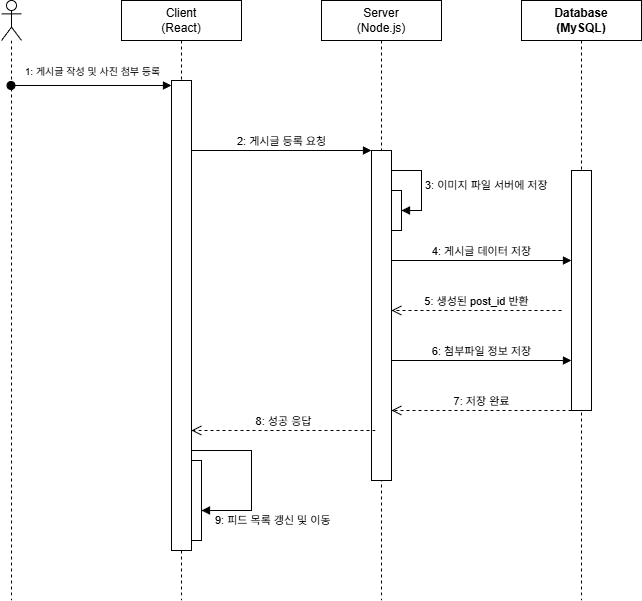

The diagram above was exported from draw.io. Its source (the exported page's mxGraphModel, read from the mxfile embedded in the PNG):
<mxGraphModel dx="1426" dy="751" grid="1" gridSize="10" guides="1" tooltips="1" connect="1" arrows="1" fold="1" page="1" pageScale="1" pageWidth="827" pageHeight="1169" math="0" shadow="0">
  <root>
    <mxCell id="NG-8x2TWzfvKbV30BFBI-0" />
    <mxCell id="NG-8x2TWzfvKbV30BFBI-1" parent="NG-8x2TWzfvKbV30BFBI-0" />
    <mxCell id="NG-8x2TWzfvKbV30BFBI-2" value="" style="shape=umlLifeline;perimeter=lifelinePerimeter;whiteSpace=wrap;html=1;container=1;dropTarget=0;collapsible=0;recursiveResize=0;outlineConnect=0;portConstraint=eastwest;newEdgeStyle={&quot;curved&quot;:0,&quot;rounded&quot;:0};participant=umlActor;" parent="NG-8x2TWzfvKbV30BFBI-1" vertex="1">
      <mxGeometry x="80" y="40" width="20" height="600" as="geometry" />
    </mxCell>
    <mxCell id="NG-8x2TWzfvKbV30BFBI-3" value="Client&lt;div&gt;(React)&lt;/div&gt;" style="shape=umlLifeline;perimeter=lifelinePerimeter;whiteSpace=wrap;html=1;container=1;dropTarget=0;collapsible=0;recursiveResize=0;outlineConnect=0;portConstraint=eastwest;newEdgeStyle={&quot;curved&quot;:0,&quot;rounded&quot;:0};" parent="NG-8x2TWzfvKbV30BFBI-1" vertex="1">
      <mxGeometry x="200" y="40" width="120" height="600" as="geometry" />
    </mxCell>
    <mxCell id="NG-8x2TWzfvKbV30BFBI-4" value="" style="html=1;points=[[0,0,0,0,5],[0,1,0,0,-5],[1,0,0,0,5],[1,1,0,0,-5]];perimeter=orthogonalPerimeter;outlineConnect=0;targetShapes=umlLifeline;portConstraint=eastwest;newEdgeStyle={&quot;curved&quot;:0,&quot;rounded&quot;:0};" parent="NG-8x2TWzfvKbV30BFBI-3" vertex="1">
      <mxGeometry x="50" y="80" width="20" height="470" as="geometry" />
    </mxCell>
    <mxCell id="NG-8x2TWzfvKbV30BFBI-5" value="" style="html=1;points=[[0,0,0,0,5],[0,1,0,0,-5],[1,0,0,0,5],[1,1,0,0,-5]];perimeter=orthogonalPerimeter;outlineConnect=0;targetShapes=umlLifeline;portConstraint=eastwest;newEdgeStyle={&quot;curved&quot;:0,&quot;rounded&quot;:0};" parent="NG-8x2TWzfvKbV30BFBI-3" vertex="1">
      <mxGeometry x="70" y="460" width="10" height="80" as="geometry" />
    </mxCell>
    <mxCell id="NG-8x2TWzfvKbV30BFBI-6" value="9:&amp;nbsp;피드 목록 갱신 및 이동" style="html=1;align=left;spacingLeft=2;endArrow=block;rounded=0;edgeStyle=orthogonalEdgeStyle;curved=0;rounded=0;" parent="NG-8x2TWzfvKbV30BFBI-3" target="NG-8x2TWzfvKbV30BFBI-5" edge="1">
      <mxGeometry x="0.913" y="10" relative="1" as="geometry">
        <mxPoint x="70" y="390" as="sourcePoint" />
        <Array as="points">
          <mxPoint x="70" y="450" />
          <mxPoint x="130" y="450" />
          <mxPoint x="130" y="510" />
        </Array>
        <mxPoint as="offset" />
      </mxGeometry>
    </mxCell>
    <mxCell id="NG-8x2TWzfvKbV30BFBI-7" value="Server&lt;div&gt;(Node.js)&lt;/div&gt;" style="shape=umlLifeline;perimeter=lifelinePerimeter;whiteSpace=wrap;html=1;container=1;dropTarget=0;collapsible=0;recursiveResize=0;outlineConnect=0;portConstraint=eastwest;newEdgeStyle={&quot;curved&quot;:0,&quot;rounded&quot;:0};" parent="NG-8x2TWzfvKbV30BFBI-1" vertex="1">
      <mxGeometry x="400" y="40" width="120" height="600" as="geometry" />
    </mxCell>
    <mxCell id="NG-8x2TWzfvKbV30BFBI-8" value="" style="html=1;points=[[0,0,0,0,5],[0,1,0,0,-5],[1,0,0,0,5],[1,1,0,0,-5]];perimeter=orthogonalPerimeter;outlineConnect=0;targetShapes=umlLifeline;portConstraint=eastwest;newEdgeStyle={&quot;curved&quot;:0,&quot;rounded&quot;:0};" parent="NG-8x2TWzfvKbV30BFBI-7" vertex="1">
      <mxGeometry x="50" y="150" width="20" height="330" as="geometry" />
    </mxCell>
    <mxCell id="rvMqg58GLnERMwg0wl15-0" value="" style="html=1;points=[[0,0,0,0,5],[0,1,0,0,-5],[1,0,0,0,5],[1,1,0,0,-5]];perimeter=orthogonalPerimeter;outlineConnect=0;targetShapes=umlLifeline;portConstraint=eastwest;newEdgeStyle={&quot;curved&quot;:0,&quot;rounded&quot;:0};" parent="NG-8x2TWzfvKbV30BFBI-7" vertex="1">
      <mxGeometry x="70" y="190" width="10" height="40" as="geometry" />
    </mxCell>
    <mxCell id="rvMqg58GLnERMwg0wl15-1" value="3: 이미지 파일 서버에 저장" style="html=1;align=left;spacingLeft=2;endArrow=block;rounded=0;edgeStyle=orthogonalEdgeStyle;curved=0;rounded=0;" parent="NG-8x2TWzfvKbV30BFBI-7" source="NG-8x2TWzfvKbV30BFBI-8" target="rvMqg58GLnERMwg0wl15-0" edge="1">
      <mxGeometry relative="1" as="geometry">
        <mxPoint x="75" y="170" as="sourcePoint" />
        <Array as="points">
          <mxPoint x="100" y="170" />
          <mxPoint x="100" y="210" />
        </Array>
      </mxGeometry>
    </mxCell>
    <mxCell id="NG-8x2TWzfvKbV30BFBI-13" value="&lt;b&gt;Database&lt;/b&gt;&lt;div&gt;&lt;b&gt;(MySQL)&lt;/b&gt;&lt;/div&gt;" style="shape=umlLifeline;perimeter=lifelinePerimeter;whiteSpace=wrap;html=1;container=1;dropTarget=0;collapsible=0;recursiveResize=0;outlineConnect=0;portConstraint=eastwest;newEdgeStyle={&quot;curved&quot;:0,&quot;rounded&quot;:0};" parent="NG-8x2TWzfvKbV30BFBI-1" vertex="1">
      <mxGeometry x="600" y="40" width="120" height="600" as="geometry" />
    </mxCell>
    <mxCell id="NG-8x2TWzfvKbV30BFBI-14" value="" style="html=1;points=[[0,0,0,0,5],[0,1,0,0,-5],[1,0,0,0,5],[1,1,0,0,-5]];perimeter=orthogonalPerimeter;outlineConnect=0;targetShapes=umlLifeline;portConstraint=eastwest;newEdgeStyle={&quot;curved&quot;:0,&quot;rounded&quot;:0};" parent="NG-8x2TWzfvKbV30BFBI-13" vertex="1">
      <mxGeometry x="50" y="170" width="20" height="240" as="geometry" />
    </mxCell>
    <mxCell id="NG-8x2TWzfvKbV30BFBI-15" value="1:&amp;nbsp;게시글 작성 및 사진 첨부 등록" style="html=1;verticalAlign=bottom;startArrow=oval;endArrow=block;startSize=8;curved=0;rounded=0;entryX=0;entryY=0;entryDx=0;entryDy=5;labelBorderColor=none;fontSize=10;" parent="NG-8x2TWzfvKbV30BFBI-1" edge="1">
      <mxGeometry x="0.0093" y="5" relative="1" as="geometry">
        <mxPoint x="89.5" y="125" as="sourcePoint" />
        <mxPoint x="250" y="125" as="targetPoint" />
        <mxPoint as="offset" />
      </mxGeometry>
    </mxCell>
    <mxCell id="NG-8x2TWzfvKbV30BFBI-16" value="2:&amp;nbsp;게시글 등록 요청 " style="html=1;verticalAlign=bottom;endArrow=block;curved=0;rounded=0;" parent="NG-8x2TWzfvKbV30BFBI-1" edge="1">
      <mxGeometry width="80" relative="1" as="geometry">
        <mxPoint x="270" y="190" as="sourcePoint" />
        <mxPoint x="450" y="190" as="targetPoint" />
        <mxPoint as="offset" />
      </mxGeometry>
    </mxCell>
    <mxCell id="rvMqg58GLnERMwg0wl15-3" value="4:&amp;nbsp;게시글 데이터 저장" style="html=1;verticalAlign=bottom;endArrow=block;curved=0;rounded=0;" parent="NG-8x2TWzfvKbV30BFBI-1" edge="1">
      <mxGeometry width="80" relative="1" as="geometry">
        <mxPoint x="470" y="300" as="sourcePoint" />
        <mxPoint x="650" y="300" as="targetPoint" />
      </mxGeometry>
    </mxCell>
    <mxCell id="rvMqg58GLnERMwg0wl15-4" value="5:&amp;nbsp;생성된 post_id 반환" style="html=1;verticalAlign=bottom;endArrow=open;dashed=1;endSize=8;curved=0;rounded=0;" parent="NG-8x2TWzfvKbV30BFBI-1" target="NG-8x2TWzfvKbV30BFBI-8" edge="1">
      <mxGeometry relative="1" as="geometry">
        <mxPoint x="640" y="350" as="sourcePoint" />
        <mxPoint x="470" y="339.5" as="targetPoint" />
        <mxPoint as="offset" />
        <Array as="points">
          <mxPoint x="560" y="350" />
        </Array>
      </mxGeometry>
    </mxCell>
    <mxCell id="rvMqg58GLnERMwg0wl15-5" value="6:&amp;nbsp;첨부파일 정보 저장" style="html=1;verticalAlign=bottom;endArrow=block;curved=0;rounded=0;" parent="NG-8x2TWzfvKbV30BFBI-1" target="NG-8x2TWzfvKbV30BFBI-14" edge="1">
      <mxGeometry width="80" relative="1" as="geometry">
        <mxPoint x="470" y="400" as="sourcePoint" />
        <mxPoint x="640" y="380" as="targetPoint" />
        <Array as="points">
          <mxPoint x="570" y="400" />
        </Array>
      </mxGeometry>
    </mxCell>
    <mxCell id="rvMqg58GLnERMwg0wl15-6" value="7:&amp;nbsp;저장 완료" style="html=1;verticalAlign=bottom;endArrow=open;dashed=1;endSize=8;curved=0;rounded=0;" parent="NG-8x2TWzfvKbV30BFBI-1" edge="1">
      <mxGeometry relative="1" as="geometry">
        <mxPoint x="650" y="450" as="sourcePoint" />
        <mxPoint x="470" y="450" as="targetPoint" />
      </mxGeometry>
    </mxCell>
    <mxCell id="rvMqg58GLnERMwg0wl15-7" value="8:&amp;nbsp;성공 응답" style="html=1;verticalAlign=bottom;endArrow=open;dashed=1;endSize=8;curved=0;rounded=0;" parent="NG-8x2TWzfvKbV30BFBI-1" target="NG-8x2TWzfvKbV30BFBI-4" edge="1">
      <mxGeometry relative="1" as="geometry">
        <mxPoint x="454" y="470" as="sourcePoint" />
        <mxPoint x="374" y="470" as="targetPoint" />
      </mxGeometry>
    </mxCell>
  </root>
</mxGraphModel>